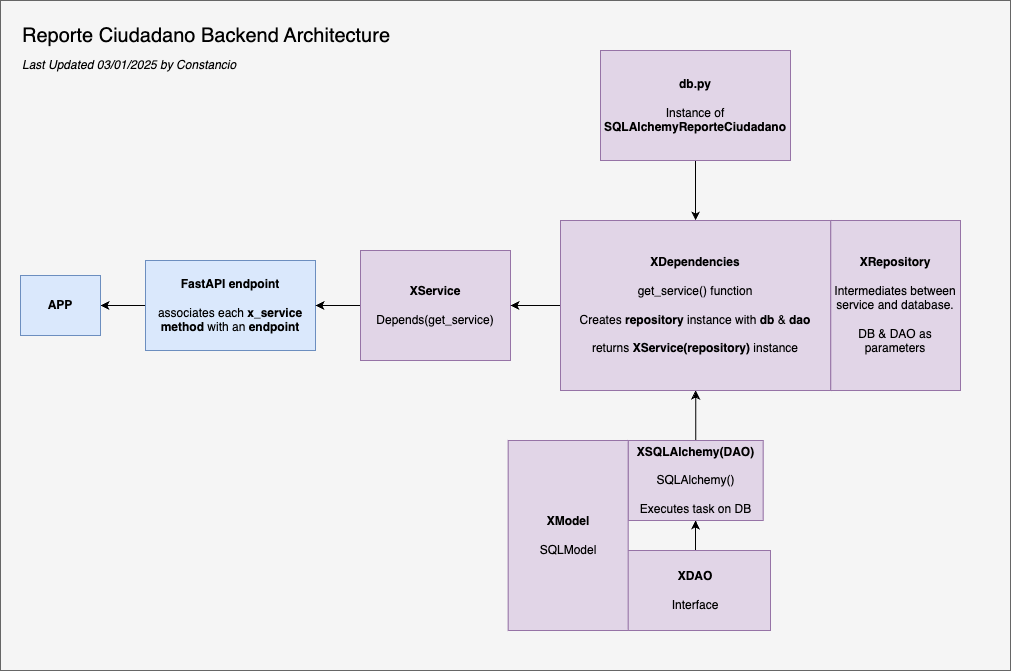

The diagram above was exported from draw.io. Its source (the exported page's mxGraphModel, read from the mxfile embedded in the PNG):
<mxGraphModel dx="1026" dy="1750" grid="1" gridSize="10" guides="1" tooltips="1" connect="1" arrows="1" fold="1" page="1" pageScale="1" pageWidth="850" pageHeight="1100" math="0" shadow="0">
  <root>
    <mxCell id="0" />
    <mxCell id="1" parent="0" />
    <mxCell id="-9WYJDfvZ3vi6OGiWMhf-41" value="" style="rounded=0;whiteSpace=wrap;html=1;fillColor=#f5f5f5;fontColor=#333333;strokeColor=#666666;" parent="1" vertex="1">
      <mxGeometry x="110" y="-170" width="1010" height="670" as="geometry" />
    </mxCell>
    <mxCell id="-9WYJDfvZ3vi6OGiWMhf-25" value="" style="edgeStyle=orthogonalEdgeStyle;rounded=0;orthogonalLoop=1;jettySize=auto;html=1;" parent="1" source="-9WYJDfvZ3vi6OGiWMhf-1" target="-9WYJDfvZ3vi6OGiWMhf-24" edge="1">
      <mxGeometry relative="1" as="geometry" />
    </mxCell>
    <mxCell id="-9WYJDfvZ3vi6OGiWMhf-1" value="FastAPI endpoint&lt;div&gt;&lt;br&gt;&lt;/div&gt;&lt;div&gt;&lt;span style=&quot;font-weight: 400;&quot;&gt;associates each &lt;/span&gt;x_service&lt;span style=&quot;font-weight: 400;&quot;&gt; &lt;/span&gt;method&lt;span style=&quot;font-weight: 400;&quot;&gt; with an &lt;/span&gt;endpoint&lt;/div&gt;" style="rounded=0;whiteSpace=wrap;html=1;fontStyle=1;fillColor=#dae8fc;strokeColor=#6c8ebf;" parent="1" vertex="1">
      <mxGeometry x="255" y="90" width="170" height="90" as="geometry" />
    </mxCell>
    <mxCell id="-9WYJDfvZ3vi6OGiWMhf-3" style="edgeStyle=orthogonalEdgeStyle;rounded=0;orthogonalLoop=1;jettySize=auto;html=1;entryX=1;entryY=0.5;entryDx=0;entryDy=0;" parent="1" source="-9WYJDfvZ3vi6OGiWMhf-2" target="-9WYJDfvZ3vi6OGiWMhf-1" edge="1">
      <mxGeometry relative="1" as="geometry" />
    </mxCell>
    <mxCell id="-9WYJDfvZ3vi6OGiWMhf-2" value="&lt;b&gt;XService&lt;/b&gt;&lt;div&gt;&lt;b&gt;&lt;br&gt;&lt;/b&gt;&lt;div&gt;Depends(get_service)&lt;/div&gt;&lt;/div&gt;" style="rounded=0;whiteSpace=wrap;html=1;fillColor=#e1d5e7;strokeColor=#9673a6;" parent="1" vertex="1">
      <mxGeometry x="470" y="80" width="150" height="110" as="geometry" />
    </mxCell>
    <mxCell id="-9WYJDfvZ3vi6OGiWMhf-5" style="edgeStyle=orthogonalEdgeStyle;rounded=0;orthogonalLoop=1;jettySize=auto;html=1;entryX=1;entryY=0.5;entryDx=0;entryDy=0;" parent="1" source="-9WYJDfvZ3vi6OGiWMhf-4" target="-9WYJDfvZ3vi6OGiWMhf-2" edge="1">
      <mxGeometry relative="1" as="geometry" />
    </mxCell>
    <mxCell id="-9WYJDfvZ3vi6OGiWMhf-24" value="APP" style="rounded=0;whiteSpace=wrap;html=1;fontStyle=1;fillColor=#dae8fc;strokeColor=#6c8ebf;" parent="1" vertex="1">
      <mxGeometry x="130" y="105" width="80" height="60" as="geometry" />
    </mxCell>
    <mxCell id="-9WYJDfvZ3vi6OGiWMhf-31" value="" style="edgeStyle=orthogonalEdgeStyle;rounded=0;orthogonalLoop=1;jettySize=auto;html=1;" parent="1" source="-9WYJDfvZ3vi6OGiWMhf-28" target="-9WYJDfvZ3vi6OGiWMhf-29" edge="1">
      <mxGeometry relative="1" as="geometry" />
    </mxCell>
    <mxCell id="-9WYJDfvZ3vi6OGiWMhf-28" value="&lt;b&gt;XDAO&lt;/b&gt;&lt;div&gt;&lt;br&gt;&lt;/div&gt;&lt;div&gt;Interface&lt;/div&gt;" style="rounded=0;whiteSpace=wrap;html=1;fillColor=#e1d5e7;strokeColor=#9673a6;" parent="1" vertex="1">
      <mxGeometry x="730" y="380" width="150" height="80" as="geometry" />
    </mxCell>
    <mxCell id="-9WYJDfvZ3vi6OGiWMhf-34" style="edgeStyle=orthogonalEdgeStyle;rounded=0;orthogonalLoop=1;jettySize=auto;html=1;entryX=0.5;entryY=1;entryDx=0;entryDy=0;" parent="1" source="-9WYJDfvZ3vi6OGiWMhf-29" target="-9WYJDfvZ3vi6OGiWMhf-4" edge="1">
      <mxGeometry relative="1" as="geometry" />
    </mxCell>
    <mxCell id="-9WYJDfvZ3vi6OGiWMhf-29" value="&lt;b&gt;XSQLAlchemy(DAO)&lt;/b&gt;&lt;br&gt;&lt;div&gt;&lt;br&gt;&lt;/div&gt;&lt;div&gt;SQLAlchemy()&lt;/div&gt;&lt;div&gt;&lt;br&gt;&lt;/div&gt;&lt;div&gt;Executes task on DB&lt;/div&gt;" style="rounded=0;whiteSpace=wrap;html=1;fillColor=#e1d5e7;strokeColor=#9673a6;" parent="1" vertex="1">
      <mxGeometry x="737.64" y="270" width="135" height="80" as="geometry" />
    </mxCell>
    <mxCell id="-9WYJDfvZ3vi6OGiWMhf-33" value="" style="group;fillColor=#e1d5e7;strokeColor=#9673a6;" parent="1" connectable="0" vertex="1">
      <mxGeometry x="670" y="50" width="400" height="170" as="geometry" />
    </mxCell>
    <mxCell id="-9WYJDfvZ3vi6OGiWMhf-4" value="&lt;b&gt;XDependencies&lt;/b&gt;&lt;div&gt;&lt;b&gt;&lt;br&gt;&lt;/b&gt;&lt;/div&gt;&lt;div&gt;get_service() function&lt;/div&gt;&lt;div&gt;&lt;br&gt;&lt;/div&gt;&lt;div&gt;Creates &lt;b&gt;repository&amp;nbsp;&lt;/b&gt;instance with &lt;b&gt;db &lt;/b&gt;&amp;amp; &lt;b&gt;dao&lt;/b&gt;&lt;/div&gt;&lt;div&gt;&lt;br&gt;&lt;/div&gt;&lt;div&gt;returns &lt;b&gt;XService(repository)&lt;/b&gt; instance&lt;/div&gt;" style="rounded=0;whiteSpace=wrap;html=1;align=center;fillColor=#e1d5e7;strokeColor=#9673a6;" parent="-9WYJDfvZ3vi6OGiWMhf-33" vertex="1">
      <mxGeometry width="270.27027027027026" height="170" as="geometry" />
    </mxCell>
    <mxCell id="-9WYJDfvZ3vi6OGiWMhf-8" value="&lt;div&gt;&lt;b&gt;XRepository&lt;/b&gt;&lt;/div&gt;&lt;div&gt;&lt;br&gt;&lt;/div&gt;&lt;div&gt;Intermediates between service and database.&lt;/div&gt;&lt;div&gt;&lt;br&gt;&lt;/div&gt;&lt;div&gt;DB &amp;amp; DAO&lt;span style=&quot;background-color: transparent; color: light-dark(rgb(0, 0, 0), rgb(255, 255, 255));&quot;&gt;&amp;nbsp;as parameters&lt;/span&gt;&lt;/div&gt;" style="rounded=0;whiteSpace=wrap;html=1;fillColor=#e1d5e7;strokeColor=#9673a6;" parent="-9WYJDfvZ3vi6OGiWMhf-33" vertex="1">
      <mxGeometry x="270.27027027027026" width="129.72972972972974" height="170" as="geometry" />
    </mxCell>
    <mxCell id="-9WYJDfvZ3vi6OGiWMhf-35" value="&lt;b&gt;XModel&lt;/b&gt;&lt;div&gt;&lt;b&gt;&lt;br&gt;&lt;/b&gt;&lt;/div&gt;&lt;div&gt;SQLModel&lt;/div&gt;" style="rounded=0;whiteSpace=wrap;html=1;fillColor=#e1d5e7;strokeColor=#9673a6;" parent="1" vertex="1">
      <mxGeometry x="617.64" y="270" width="120" height="190" as="geometry" />
    </mxCell>
    <mxCell id="-9WYJDfvZ3vi6OGiWMhf-40" style="edgeStyle=orthogonalEdgeStyle;rounded=0;orthogonalLoop=1;jettySize=auto;html=1;entryX=0.5;entryY=0;entryDx=0;entryDy=0;" parent="1" source="-9WYJDfvZ3vi6OGiWMhf-39" target="-9WYJDfvZ3vi6OGiWMhf-4" edge="1">
      <mxGeometry relative="1" as="geometry" />
    </mxCell>
    <mxCell id="-9WYJDfvZ3vi6OGiWMhf-39" value="&lt;b&gt;db.py&lt;/b&gt;&lt;div&gt;&lt;b&gt;&lt;br&gt;&lt;/b&gt;&lt;/div&gt;&lt;div&gt;Instance of &lt;b&gt;SQLAlchemyReporteCiudadano&lt;/b&gt;&lt;/div&gt;" style="rounded=0;whiteSpace=wrap;html=1;fillColor=#e1d5e7;strokeColor=#9673a6;" parent="1" vertex="1">
      <mxGeometry x="710" y="-120" width="190" height="110" as="geometry" />
    </mxCell>
    <mxCell id="-9WYJDfvZ3vi6OGiWMhf-44" value="Reporte Ciudadano Backend Architecture" style="text;html=1;align=left;verticalAlign=middle;whiteSpace=wrap;rounded=0;fontSize=20;" parent="1" vertex="1">
      <mxGeometry x="130" y="-150" width="390" height="30" as="geometry" />
    </mxCell>
    <mxCell id="-9WYJDfvZ3vi6OGiWMhf-46" value="Last Updated 03/01/2025 by Constancio" style="text;html=1;align=left;verticalAlign=middle;whiteSpace=wrap;rounded=0;fontStyle=2" parent="1" vertex="1">
      <mxGeometry x="130" y="-120" width="370" height="30" as="geometry" />
    </mxCell>
  </root>
</mxGraphModel>